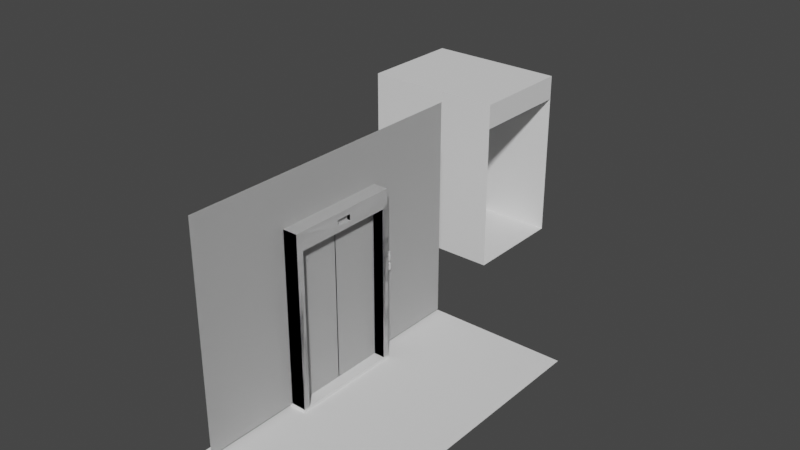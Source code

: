 # Source: elevator.blend  (saved by Blender 2.92.15; exported with 4.5.12 LTS)
import bpy
from mathutils import Matrix  # noqa: F401  (used for matrix-valued properties, if any)

bpy.ops.wm.read_factory_settings(use_empty=True)
scene = bpy.context.scene
scene.name = 'Scene'

# ---- collections
col_collection = bpy.data.collections.new('Collection'); scene.collection.children.link(col_collection)

# ---- world
world_world = bpy.data.worlds.new('World'); scene.world = world_world
world_world.use_nodes = True; world_world.node_tree.nodes.clear()
_N = world_world.node_tree.nodes; _L = world_world.node_tree.links
n0 = _N.new('ShaderNodeOutputWorld'); n0.name = 'World Output'; n0.location = (300, 300)
n1 = _N.new('ShaderNodeBackground'); n1.name = 'Background'; n1.location = (10, 300)
n1.inputs[0].default_value = (0.05088, 0.05088, 0.05088, 1.0)
_L.new(n1.outputs[0], n0.inputs[0])
n0.is_active_output = True
world_world.color = (0.05088, 0.05088, 0.05088)
world_world.use_sun_shadow = False
world_world.sun_shadow_jitter_overblur = 0.0

# ---- meshes
me_plane = bpy.data.meshes.new('Plane')
me_plane.from_pydata([(-2.056, -1.0, 7.971e-08), (1.0, -0.8812, 0.0), (-2.056, 1.0, 7.971e-08), (1.0, 1.0, 0.0), (-1.74, -0.8812, 1.345e-07), (-1.74, 0.8812, 1.345e-07), (-1.95, 0.1336, 9.082e-08), (-1.95, -0.1336, 9.082e-08), (-1.845, 0.1336, 1.202e-07), (-1.845, -0.1336, 1.202e-07), (-1.95, 0.1336, -0.5669), (-1.95, -0.1336, -0.5669), (-1.797, -1.0, -0.5669), (1.0, -1.0, -0.5669), (1.0, 1.0, -0.5669), (-1.845, 0.1336, -0.5669), (-1.845, -0.1336, -0.5669), (-1.797, 1.0, -0.5669), (-2.056, 1.0, -0.5669), (-2.056, -1.0, -0.5669), (-1.797, -1.0, 1.357e-07), (1.0, -1.0, 0.0), (1.0, 0.8812, 0.0), (-1.797, 1.0, 1.357e-07), (1.0, -0.8812, -0.198), (1.0, 0.8812, -0.198), (-1.74, -0.8812, -0.198), (-1.74, 0.8812, -0.198), (1.0, -0.009467, -0.198), (1.0, 0.009466, -0.198), (-1.74, -0.009467, -0.198), (-1.74, 0.009466, -0.198), (1.0, -0.009467, -0.265), (1.0, 0.009466, -0.265), (-1.74, -0.009467, -0.265), (-1.74, 0.009466, -0.265), (-1.95, 0.1336, -0.05814), (-1.95, -0.1336, -0.05814), (-1.845, 0.1336, -0.05814), (-1.845, -0.1336, -0.05814), (-2.921, -2.67, -0.263), (1.0, -2.67, -0.263), (1.0, 2.67, -0.263), (-2.921, 2.67, -0.263), (-0.7402, 1.107, -0.263), (-0.4015, 1.107, -0.263), (-0.4015, 1.32, -0.263), (-0.7402, 1.32, -0.263), (-0.4315, 1.137, -0.2222), (-0.7046, 1.143, -0.2222), (-0.4315, 1.29, -0.2222), (-0.7046, 1.285, -0.2222), (-0.6064, 1.143, -0.2222), (-0.6064, 1.285, -0.2222), (-0.5408, 1.137, -0.2222), (-0.7402, 1.107, -0.2222), (-0.7402, 1.32, -0.2222), (-0.5408, 1.29, -0.2222), (-0.4015, 1.32, -0.2222), (-0.4015, 1.107, -0.2222), (-0.5708, 1.32, -0.2222), (-0.5708, 1.107, -0.2222), (-0.5805, 1.117, -0.2222), (-0.7305, 1.117, -0.2222), (-0.7305, 1.311, -0.2222), (-0.5805, 1.311, -0.2222), (-0.4315, 1.29, -0.1874), (-0.4315, 1.137, -0.1874), (-0.5408, 1.29, -0.1874), (-0.5408, 1.137, -0.1874), (-0.6064, 1.143, -0.1874), (-0.7046, 1.143, -0.1874), (-0.7046, 1.285, -0.1874), (-0.6064, 1.285, -0.1874), (1.059, -2.721, 2.235), (1.059, 2.721, 2.235), (1.059, -2.721, -0.4909), (1.059, 2.721, -0.4909), (1.059, -0.02923, -0.4909), (1.059, 0.02923, -0.4909), (1.086, -1.0, -0.5669), (1.086, 1.0, -0.5669), (1.086, 1.0, 2.623e-08), (1.086, -1.0, 2.623e-08), (1.086, -0.8812, 2.623e-08), (1.086, 0.8812, 2.623e-08), (1.086, 0.009466, -0.198), (1.086, 0.8812, -0.198), (1.086, -0.8812, -0.198), (1.086, -0.009467, -0.198), (1.0, 0.8815, 0.0), (1.0, 0.8815, -0.198), (1.086, 0.8815, 2.623e-08), (1.086, 0.8815, -0.198), (-1.797, 4.489, -0.5669), (1.0, 4.489, -0.5669), (1.0, 6.489, -0.5669), (-1.797, 6.489, -0.5669), (-1.797, 4.764, -2.928), (1.0, 4.489, -3.203), (1.0, 6.489, -3.203), (-1.797, 6.204, -2.933), (-1.797, 5.489, -0.5669), (-1.797, 5.214, -2.928), (-1.797, 4.489, -3.203), (-1.797, 5.773, -2.933), (-1.797, 4.764, -0.842), (-1.797, 5.214, -0.842), (-1.797, 5.773, -0.8369), (-1.797, 5.489, -3.203), (-1.797, 6.204, -0.8369), (-1.797, 6.489, -3.203), (-1.864, 5.773, -0.8369), (-1.864, 6.204, -0.8369), (-1.864, 4.764, -0.842), (-1.864, 5.214, -0.842), (-1.864, 4.764, -2.928), (-1.864, 5.214, -2.928), (-1.864, 5.773, -2.933), (-1.864, 6.204, -2.933), (-2.26, 4.489, -0.5669), (-2.26, 6.489, -0.5669), (-2.26, 5.489, -0.5669), (-2.26, 4.489, -3.203), (-2.26, 5.489, -3.203), (-2.26, 6.489, -3.203), (-0.2288, 4.561, -3.203), (-0.2288, 6.417, -3.203), (-0.3045, 4.561, -3.203), (-0.3045, 5.489, -3.203), (-0.3045, 6.417, -3.203), (-0.3045, 4.561, -3.113), (-0.2288, 4.561, -3.113), (-0.2288, 6.417, -3.113), (-0.3045, 6.417, -3.113), (-0.3045, 5.489, -3.113)], [], [(5, 22, 25, 27), (9, 7, 37, 39), (7, 0, 2, 6), (6, 2, 23, 8), (9, 20, 0, 7), (8, 23, 20, 9), (12, 13, 14, 17), (11, 16, 15, 10), (11, 10, 18, 19), (10, 15, 17, 18), (16, 11, 19, 12), (15, 16, 12, 17), (0, 20, 12, 19), (2, 0, 19, 18), (3, 23, 17, 14), (20, 21, 13, 12), (23, 2, 18, 17), (4, 1, 21, 20), (22, 5, 23, 3), (5, 4, 20, 23), (31, 27, 25, 29), (28, 29, 86, 89), (4, 5, 27, 31, 30, 26), (1, 4, 26, 24), (26, 30, 28, 24), (31, 29, 33, 35), (34, 35, 33, 32), (30, 31, 35, 34), (29, 28, 32, 33), (28, 30, 34, 32), (37, 36, 38, 39), (7, 6, 36, 37), (6, 8, 38, 36), (8, 9, 39, 38), (40, 41, 42, 43), (44, 47, 46, 45), (57, 54, 69, 68), (46, 47, 56, 60, 58), (44, 45, 59, 61, 55), (47, 44, 55, 56), (45, 46, 58, 59), (51, 49, 71, 72), (62, 63, 55, 61), (63, 64, 56, 55), (64, 65, 60, 56), (65, 62, 61, 60), (50, 48, 59, 58), (57, 50, 58, 60), (48, 54, 61, 59), (54, 57, 60, 61), (52, 49, 63, 62), (49, 51, 64, 63), (51, 53, 65, 64), (53, 52, 62, 65), (69, 67, 66, 68), (71, 70, 73, 72), (50, 57, 68, 66), (53, 51, 72, 73), (49, 52, 70, 71), (54, 48, 67, 69), (52, 53, 73, 70), (48, 50, 66, 67), (75, 74, 76, 78, 79, 77), (81, 80, 83, 84, 88, 89, 86, 87, 85, 82), (84, 1, 90, 92), (29, 25, 87, 86), (21, 1, 84, 83), (3, 14, 81, 82), (25, 22, 85, 87), (24, 28, 89, 88), (14, 13, 80, 81), (22, 3, 82, 85), (13, 21, 83, 80), (90, 91, 93, 92), (88, 84, 92, 93), (24, 88, 93, 91), (108, 105, 118, 112), (104, 99, 100, 111, 109), (96, 97, 111, 100), (94, 95, 99, 104), (98, 103, 117, 116), (95, 96, 100, 99), (98, 106, 94, 104), (106, 107, 102, 94), (103, 98, 104, 109), (107, 103, 109, 102), (108, 110, 97, 102), (101, 105, 109, 111), (110, 101, 111, 97), (105, 108, 102, 109), (113, 112, 118, 119), (115, 114, 116, 117), (106, 98, 116, 114), (105, 101, 119, 118), (103, 107, 115, 117), (101, 110, 113, 119), (110, 108, 112, 113), (107, 106, 114, 115), (97, 111, 125, 121), (109, 104, 123, 124), (104, 94, 120, 123), (111, 109, 124, 125), (94, 102, 122, 120), (102, 97, 121, 122), (125, 124, 123, 120, 122, 121), (128, 129, 130, 127, 126), (131, 132, 133, 134, 135), (129, 128, 131, 135), (127, 130, 134, 133), (128, 126, 132, 131), (130, 129, 135, 134), (126, 127, 133, 132)])
_uv = me_plane.uv_layers.new(name='UVMap')
_uv.uv.foreach_set('vector', [0.5212, 0.9406, 1.0, 0.9406, 1.0, 0.9406, 0.5212, 0.9406, 0.3737, 0.0327, 0.1263, 0.0327, 0.1263, 0.0327, 0.3737, 0.0327, 0.1263, 0.0327, 0.0, 0.0, 0.0, 1.0, 0.1263, 0.9673, 0.1263, 0.9673, 0.0, 1.0, 0.5, 1.0, 0.3737, 0.9673, 0.3737, 0.0327, 0.5, 0.0, 0.0, 0.0, 0.1263, 0.0327, 0.3737, 0.9673, 0.5, 1.0, 0.5, 0.0, 0.3737, 0.0327, 0.5, 0.0, 1.0, 0.0, 1.0, 1.0, 0.5, 1.0, 0.1263, 0.0327, 0.3737, 0.0327, 0.3737, 0.9673, 0.1263, 0.9673, 0.1263, 0.0327, 0.1263, 0.9673, 0.0, 1.0, 0.0, 0.0, 0.1263, 0.9673, 0.3737, 0.9673, 0.5, 1.0, 0.0, 1.0, 0.3737, 0.0327, 0.1263, 0.0327, 0.0, 0.0, 0.5, 0.0, 0.3737, 0.9673, 0.3737, 0.0327, 0.5, 0.0, 0.5, 1.0, 0.0, 0.0, 0.5, 0.0, 0.5, 0.0, 0.0, 0.0, 0.0, 1.0, 0.0, 0.0, 0.0, 0.0, 0.0, 1.0, 1.0, 1.0, 0.5, 1.0, 0.5, 1.0, 1.0, 1.0, 0.5, 0.0, 1.0, 0.0, 1.0, 0.0, 0.5, 0.0, 0.5, 1.0, 0.0, 1.0, 0.0, 1.0, 0.5, 1.0, 0.5212, 0.05941, 1.0, 0.05941, 1.0, 0.0, 0.5, 0.0, 1.0, 0.9406, 0.5212, 0.9406, 0.5, 1.0, 1.0, 1.0, 0.5212, 0.9406, 0.5212, 0.05941, 0.5, 0.0, 0.5, 1.0, 0.5212, 0.6469, 0.5212, 0.9406, 1.0, 0.9406, 1.0, 0.6469, 0.0, 0.0, 0.0, 0.0, 0.0, 0.0, 0.0, 0.0, 0.5212, 0.05941, 0.5212, 0.9406, 0.5212, 0.9406, 0.5212, 0.6469, 0.5212, 0.3531, 0.5212, 0.05941, 1.0, 0.05941, 0.5212, 0.05941, 0.5212, 0.05941, 1.0, 0.05941, 0.5212, 0.05941, 0.5212, 0.3531, 1.0, 0.3531, 1.0, 0.05941, 0.5212, 0.6469, 1.0, 0.6469, 1.0, 0.6469, 0.5212, 0.6469, 0.5212, 0.3531, 0.5212, 0.6469, 1.0, 0.6469, 1.0, 0.3531, 0.5212, 0.3531, 0.5212, 0.6469, 0.5212, 0.6469, 0.5212, 0.3531, 0.0, 0.0, 0.0, 0.0, 0.0, 0.0, 0.0, 0.0, 1.0, 0.3531, 0.5212, 0.3531, 0.5212, 0.3531, 1.0, 0.3531, 0.1263, 0.0327, 0.1263, 0.9673, 0.3737, 0.9673, 0.3737, 0.0327, 0.1263, 0.0327, 0.1263, 0.9673, 0.1263, 0.9673, 0.1263, 0.0327, 0.1263, 0.9673, 0.3737, 0.9673, 0.3737, 0.9673, 0.1263, 0.9673, 0.3737, 0.9673, 0.3737, 0.0327, 0.3737, 0.0327, 0.3737, 0.9673, 0.5, 0.0, 1.0, 0.0, 1.0, 1.0, 0.5, 1.0, 0.5, 0.0, 0.5, 1.0, 1.0, 1.0, 1.0, 0.0, 0.7944, 0.8591, 0.7944, 0.1409, 0.7944, 0.1409, 0.7944, 0.8591, 1.0, 1.0, 0.5, 1.0, 0.5, 1.0, 0.75, 1.0, 1.0, 1.0, 0.5, 0.0, 1.0, 0.0, 1.0, 0.0, 0.75, 0.0, 0.5, 0.0, 0.5, 1.0, 0.5, 0.0, 0.5, 0.0, 0.5, 1.0, 1.0, 0.0, 1.0, 1.0, 1.0, 1.0, 1.0, 0.0, 0.5525, 0.8331, 0.5525, 0.1669, 0.5525, 0.1669, 0.5525, 0.8331, 0.7358, 0.04523, 0.5142, 0.04523, 0.5, 0.0, 0.75, 0.0, 0.5142, 0.04523, 0.5142, 0.9548, 0.5, 1.0, 0.5, 0.0, 0.5142, 0.9548, 0.7358, 0.9548, 0.75, 1.0, 0.5, 1.0, 0.7358, 0.9548, 0.7358, 0.04523, 0.75, 0.0, 0.75, 1.0, 0.9556, 0.8591, 0.9556, 0.1409, 1.0, 0.0, 1.0, 1.0, 0.7944, 0.8591, 0.9556, 0.8591, 1.0, 1.0, 0.75, 1.0, 0.9556, 0.1409, 0.7944, 0.1409, 0.75, 0.0, 1.0, 0.0, 0.7944, 0.1409, 0.7944, 0.8591, 0.75, 1.0, 0.75, 0.0, 0.6975, 0.1669, 0.5525, 0.1669, 0.5142, 0.04523, 0.7358, 0.04523, 0.5525, 0.1669, 0.5525, 0.8331, 0.5142, 0.9548, 0.5142, 0.04523, 0.5525, 0.8331, 0.6975, 0.8331, 0.7358, 0.9548, 0.5142, 0.9548, 0.6975, 0.8331, 0.6975, 0.1669, 0.7358, 0.04523, 0.7358, 0.9548, 0.7944, 0.1409, 0.9556, 0.1409, 0.9556, 0.8591, 0.7944, 0.8591, 0.5525, 0.1669, 0.6975, 0.1669, 0.6975, 0.8331, 0.5525, 0.8331, 0.9556, 0.8591, 0.7944, 0.8591, 0.7944, 0.8591, 0.9556, 0.8591, 0.6975, 0.8331, 0.5525, 0.8331, 0.5525, 0.8331, 0.6975, 0.8331, 0.5525, 0.1669, 0.6975, 0.1669, 0.6975, 0.1669, 0.5525, 0.1669, 0.7944, 0.1409, 0.9556, 0.1409, 0.9556, 0.1409, 0.7944, 0.1409, 0.6975, 0.1669, 0.6975, 0.8331, 0.6975, 0.8331, 0.6975, 0.1669, 0.9556, 0.1409, 0.9556, 0.8591, 0.9556, 0.8591, 0.9556, 0.1409, 0.0, 0.0, 0.0, 0.0, 0.0, 0.0, 0.0, 0.0, 0.0, 0.0, 0.0, 0.0, 1.0, 1.0, 1.0, 0.0, 1.0, 0.0, 1.0, 0.05941, 1.0, 0.05941, 0.0, 0.0, 1.0, 0.6469, 1.0, 0.9406, 1.0, 0.9406, 1.0, 1.0, 1.0, 0.05941, 1.0, 0.05941, 1.0, 0.05941, 1.0, 0.05941, 1.0, 0.6469, 1.0, 0.9406, 1.0, 0.9406, 1.0, 0.6469, 1.0, 0.0, 1.0, 0.05941, 1.0, 0.05941, 1.0, 0.0, 1.0, 1.0, 1.0, 1.0, 1.0, 1.0, 1.0, 1.0, 1.0, 0.9406, 1.0, 0.9406, 1.0, 0.9406, 1.0, 0.9406, 1.0, 0.05941, 1.0, 0.3531, 1.0, 0.3531, 1.0, 0.05941, 1.0, 1.0, 1.0, 0.0, 1.0, 0.0, 1.0, 1.0, 1.0, 0.9406, 1.0, 1.0, 1.0, 1.0, 1.0, 0.9406, 1.0, 0.0, 1.0, 0.0, 1.0, 0.0, 1.0, 0.0, 1.0, 0.05941, 1.0, 0.05941, 1.0, 0.05941, 1.0, 0.05941, 1.0, 0.05941, 1.0, 0.05941, 1.0, 0.05941, 1.0, 0.05941, 1.0, 0.05941, 1.0, 0.05941, 1.0, 0.05941, 1.0, 0.05941, 0.5, 0.6441, 0.5, 0.6441, 0.5, 0.6441, 0.5, 0.6441, 0.5, 0.0, 1.0, 0.0, 1.0, 1.0, 0.5, 1.0, 0.5, 0.5, 1.0, 1.0, 0.5, 1.0, 0.5, 1.0, 1.0, 1.0, 0.5, 0.0, 1.0, 0.0, 1.0, 0.0, 0.5, 0.0, 0.5, 0.1375, 0.5, 0.3625, 0.5, 0.3625, 0.5, 0.1375, 1.0, 0.0, 1.0, 1.0, 1.0, 1.0, 1.0, 0.0, 0.5, 0.1375, 0.5, 0.1375, 0.5, 0.0, 0.5, 0.0, 0.5, 0.1375, 0.5, 0.3625, 0.5, 0.5, 0.5, 0.0, 0.5, 0.3625, 0.5, 0.1375, 0.5, 0.0, 0.5, 0.5, 0.5, 0.3625, 0.5, 0.3625, 0.5, 0.5, 0.5, 0.5, 0.5, 0.6441, 0.5, 0.8559, 0.5, 1.0, 0.5, 0.5, 0.5, 0.8559, 0.5, 0.6441, 0.5, 0.5, 0.5, 1.0, 0.5, 0.8559, 0.5, 0.8559, 0.5, 1.0, 0.5, 1.0, 0.5, 0.6441, 0.5, 0.6441, 0.5, 0.5, 0.5, 0.5, 0.5, 0.8559, 0.5, 0.6441, 0.5, 0.6441, 0.5, 0.8559, 0.5, 0.3625, 0.5, 0.1375, 0.5, 0.1375, 0.5, 0.3625, 0.5, 0.1375, 0.5, 0.1375, 0.5, 0.1375, 0.5, 0.1375, 0.5, 0.6441, 0.5, 0.8559, 0.5, 0.8559, 0.5, 0.6441, 0.5, 0.3625, 0.5, 0.3625, 0.5, 0.3625, 0.5, 0.3625, 0.5, 0.8559, 0.5, 0.8559, 0.5, 0.8559, 0.5, 0.8559, 0.5, 0.8559, 0.5, 0.6441, 0.5, 0.6441, 0.5, 0.8559, 0.5, 0.3625, 0.5, 0.1375, 0.5, 0.1375, 0.5, 0.3625, 0.5, 1.0, 0.5, 1.0, 0.5, 1.0, 0.5, 1.0, 0.5, 0.5, 0.5, 0.0, 0.5, 0.0, 0.5, 0.5, 0.5, 0.0, 0.5, 0.0, 0.5, 0.0, 0.5, 0.0, 0.5, 1.0, 0.5, 0.5, 0.5, 0.5, 0.5, 1.0, 0.5, 0.0, 0.5, 0.5, 0.5, 0.5, 0.5, 0.0, 0.5, 0.5, 0.5, 1.0, 0.5, 1.0, 0.5, 0.5, 0.5, 1.0, 0.5, 0.5, 0.5, 0.0, 0.5, 0.0, 0.5, 0.5, 0.5, 1.0, 0.5, 0.0, 0.5, 0.5, 0.5, 1.0, 1.0, 1.0, 1.0, 0.0, 0.5, 0.0, 1.0, 0.0, 1.0, 1.0, 0.5, 1.0, 0.5, 0.5, 0.5, 0.5, 0.5, 0.0, 0.5, 0.0, 0.5, 0.5, 1.0, 1.0, 0.5, 1.0, 0.5, 1.0, 1.0, 1.0, 0.5, 0.0, 1.0, 0.0, 1.0, 0.0, 0.5, 0.0, 0.5, 1.0, 0.5, 0.5, 0.5, 0.5, 0.5, 1.0, 1.0, 0.0, 1.0, 1.0, 1.0, 1.0, 1.0, 0.0])
me_plane.use_remesh_fix_poles = True
me_plane.use_remesh_preserve_attributes = False
me_plane.use_mirror_vertex_groups = False
me_plane.update()
me_plane_001 = bpy.data.meshes.new('Plane.001')
me_plane_001.from_pydata([(-2.056, -1.0, 7.971e-08), (1.0, -0.8812, 0.0), (-2.056, 1.0, 7.971e-08), (1.0, 1.0, 0.0), (-1.74, -0.8812, 1.345e-07), (-1.74, 0.8812, 1.345e-07), (-1.95, 0.1336, 9.082e-08), (-1.95, -0.1336, 9.082e-08), (-1.845, 0.1336, 1.202e-07), (-1.845, -0.1336, 1.202e-07), (-1.95, 0.1336, -0.5669), (-1.95, -0.1336, -0.5669), (-1.797, -1.0, -0.5669), (1.0, -1.0, -0.5669), (1.0, 1.0, -0.5669), (-1.845, 0.1336, -0.5669), (-1.845, -0.1336, -0.5669), (-1.797, 1.0, -0.5669), (-2.056, 1.0, -0.5669), (-2.056, -1.0, -0.5669), (-1.797, -1.0, 1.357e-07), (1.0, -1.0, 0.0), (1.0, 0.8812, 0.0), (-1.797, 1.0, 1.357e-07), (1.0, -0.8812, -0.198), (1.0, 0.8812, -0.198), (-1.74, -0.8812, -0.198), (-1.74, 0.8812, -0.198), (1.0, -0.009467, -0.198), (1.0, 0.009466, -0.198), (-1.74, -0.009467, -0.198), (-1.74, 0.009466, -0.198), (1.0, -0.009467, -0.265), (1.0, 0.009466, -0.265), (-1.74, -0.009467, -0.265), (-1.74, 0.009466, -0.265), (-1.95, 0.1336, -0.05814), (-1.95, -0.1336, -0.05814), (-1.845, 0.1336, -0.05814), (-1.845, -0.1336, -0.05814), (-2.921, -2.67, -0.263), (1.0, -2.67, -0.263), (1.0, 2.67, -0.263), (-2.921, 2.67, -0.263)], [], [(5, 22, 25, 27), (9, 7, 37, 39), (7, 0, 2, 6), (6, 2, 23, 8), (9, 20, 0, 7), (8, 23, 20, 9), (12, 13, 14, 17), (11, 16, 15, 10), (11, 10, 18, 19), (10, 15, 17, 18), (16, 11, 19, 12), (15, 16, 12, 17), (0, 20, 12, 19), (2, 0, 19, 18), (3, 23, 17, 14), (20, 21, 13, 12), (23, 2, 18, 17), (4, 1, 21, 20), (22, 5, 23, 3), (5, 4, 20, 23), (31, 27, 25, 29), (22, 1, 24, 28, 29, 25), (4, 5, 27, 31, 30, 26), (1, 4, 26, 24), (26, 30, 28, 24), (31, 29, 33, 35), (34, 35, 33, 32), (30, 31, 35, 34), (29, 28, 32, 33), (28, 30, 34, 32), (37, 36, 38, 39), (7, 6, 36, 37), (6, 8, 38, 36), (8, 9, 39, 38), (40, 41, 42, 43)])
_uv = me_plane_001.uv_layers.new(name='UVMap')
_uv.uv.foreach_set('vector', [0.5212, 0.9406, 1.0, 0.9406, 1.0, 0.9406, 0.5212, 0.9406, 0.3737, 0.0327, 0.1263, 0.0327, 0.1263, 0.0327, 0.3737, 0.0327, 0.1263, 0.0327, 0.0, 0.0, 0.0, 1.0, 0.1263, 0.9673, 0.1263, 0.9673, 0.0, 1.0, 0.5, 1.0, 0.3737, 0.9673, 0.3737, 0.0327, 0.5, 0.0, 0.0, 0.0, 0.1263, 0.0327, 0.3737, 0.9673, 0.5, 1.0, 0.5, 0.0, 0.3737, 0.0327, 0.5, 0.0, 1.0, 0.0, 1.0, 1.0, 0.5, 1.0, 0.1263, 0.0327, 0.3737, 0.0327, 0.3737, 0.9673, 0.1263, 0.9673, 0.1263, 0.0327, 0.1263, 0.9673, 0.0, 1.0, 0.0, 0.0, 0.1263, 0.9673, 0.3737, 0.9673, 0.5, 1.0, 0.0, 1.0, 0.3737, 0.0327, 0.1263, 0.0327, 0.0, 0.0, 0.5, 0.0, 0.3737, 0.9673, 0.3737, 0.0327, 0.5, 0.0, 0.5, 1.0, 0.0, 0.0, 0.5, 0.0, 0.5, 0.0, 0.0, 0.0, 0.0, 1.0, 0.0, 0.0, 0.0, 0.0, 0.0, 1.0, 1.0, 1.0, 0.5, 1.0, 0.5, 1.0, 1.0, 1.0, 0.5, 0.0, 1.0, 0.0, 1.0, 0.0, 0.5, 0.0, 0.5, 1.0, 0.0, 1.0, 0.0, 1.0, 0.5, 1.0, 0.5212, 0.05941, 1.0, 0.05941, 1.0, 0.0, 0.5, 0.0, 1.0, 0.9406, 0.5212, 0.9406, 0.5, 1.0, 1.0, 1.0, 0.5212, 0.9406, 0.5212, 0.05941, 0.5, 0.0, 0.5, 1.0, 0.5212, 0.6469, 0.5212, 0.9406, 1.0, 0.9406, 1.0, 0.6469, 0.0, 0.0, 0.0, 0.0, 0.0, 0.0, 0.0, 0.0, 0.0, 0.0, 0.0, 0.0, 0.5212, 0.05941, 0.5212, 0.9406, 0.5212, 0.9406, 0.5212, 0.6469, 0.5212, 0.3531, 0.5212, 0.05941, 1.0, 0.05941, 0.5212, 0.05941, 0.5212, 0.05941, 1.0, 0.05941, 0.5212, 0.05941, 0.5212, 0.3531, 1.0, 0.3531, 1.0, 0.05941, 0.5212, 0.6469, 1.0, 0.6469, 1.0, 0.6469, 0.5212, 0.6469, 0.5212, 0.3531, 0.5212, 0.6469, 1.0, 0.6469, 1.0, 0.3531, 0.5212, 0.3531, 0.5212, 0.6469, 0.5212, 0.6469, 0.5212, 0.3531, 0.0, 0.0, 0.0, 0.0, 0.0, 0.0, 0.0, 0.0, 1.0, 0.3531, 0.5212, 0.3531, 0.5212, 0.3531, 1.0, 0.3531, 0.1263, 0.0327, 0.1263, 0.9673, 0.3737, 0.9673, 0.3737, 0.0327, 0.1263, 0.0327, 0.1263, 0.9673, 0.1263, 0.9673, 0.1263, 0.0327, 0.1263, 0.9673, 0.3737, 0.9673, 0.3737, 0.9673, 0.1263, 0.9673, 0.3737, 0.9673, 0.3737, 0.0327, 0.3737, 0.0327, 0.3737, 0.9673, 0.5, 0.0, 1.0, 0.0, 1.0, 1.0, 0.5, 1.0])
me_plane_001.use_remesh_fix_poles = True
me_plane_001.use_remesh_preserve_attributes = False
me_plane_001.use_mirror_vertex_groups = False
me_plane_001.update()

# ---- objects
ob_empty = bpy.data.objects.new('Empty', None)
ob_plane = bpy.data.objects.new('Plane', me_plane)
ob_plane_001 = bpy.data.objects.new('Plane.001', me_plane_001)

# ---- transforms, parenting, visibility, modifiers, constraints
ob_empty.location = (0.0, 0.0, 0.0)
ob_empty.rotation_euler = (1.571, -0.0, 1.571)
ob_empty.empty_display_type = 'IMAGE'
ob_empty.empty_display_size = 5.0
ob_empty.empty_image_depth = 'BACK'
ob_empty.show_empty_image_perspective = False
ob_empty.empty_image_side = 'FRONT'
ob_empty.lineart.crease_threshold = 0.0
ob_plane.location = (0.0, -1.428, -0.1741)
ob_plane.rotation_euler = (-0.0, 1.571, 0.0)
ob_plane.scale = (0.5427, 0.5427, 0.5427)
ob_plane.lineart.crease_threshold = 0.0
ob_plane_001.location = (0.0, -1.428, -0.1741)
ob_plane_001.rotation_euler = (-0.0, 1.571, 0.0)
ob_plane_001.scale = (0.5427, 0.5427, 0.5427)
ob_plane_001.lineart.crease_threshold = 0.0

# ---- collection membership
col_collection.objects.link(ob_empty)
col_collection.objects.link(ob_plane)
col_collection.objects.link(ob_plane_001)

# ---- scene / render settings (as saved in the file)
scene.frame_start = 1; scene.frame_end = 250; scene.frame_set(1)
scene.render.engine = 'BLENDER_EEVEE_NEXT'
scene.cycles.use_denoising = False
scene.cycles.samples = 128
scene.cycles.sampling_pattern = 'TABULATED_SOBOL'
scene.cycles.use_adaptive_sampling = False
scene.cycles.use_light_tree = False
scene.view_settings.view_transform = 'Filmic'
bpy.context.view_layer.update()

# ---- added for rendering (the .blend has no active camera and no usable light): camera, sun
cam_auto = bpy.data.cameras.new('AutoCamera')
cam_auto.lens = 50.0
cam_auto.sensor_width = 36.0
cam_auto.clip_end = 1000.0
ob_auto_camera = bpy.data.objects.new('AutoCamera', cam_auto)
scene.collection.objects.link(ob_auto_camera)
ob_auto_camera.location = (5.47206, -7.28741, 4.91143)
ob_auto_camera.rotation_euler = (1.09748, -7.21219e-08, 0.694738)
scene.camera = ob_auto_camera
light_auto_sun = bpy.data.lights.new('AutoSun', 'SUN')
light_auto_sun.energy = 3.0
light_auto_sun.angle = 0.0523599
ob_auto_sun = bpy.data.objects.new('AutoSun', light_auto_sun)
scene.collection.objects.link(ob_auto_sun)
ob_auto_sun.rotation_euler = (0.872665, 0.174533, 0.523599)
bpy.context.view_layer.update()
